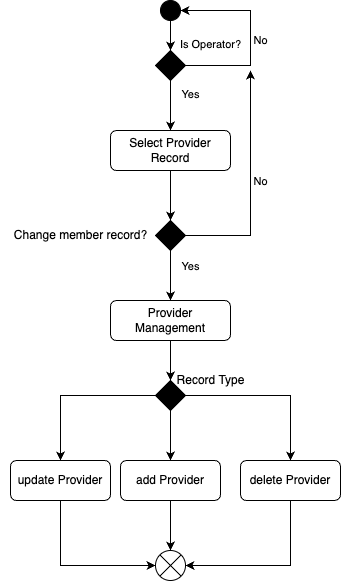

The diagram above was exported from draw.io. Its source (the exported page's mxGraphModel, read from the mxfile embedded in the PNG):
<mxGraphModel dx="538" dy="677" grid="1" gridSize="10" guides="1" tooltips="1" connect="1" arrows="1" fold="1" page="1" pageScale="1" pageWidth="827" pageHeight="1169" math="0" shadow="0">
  <root>
    <mxCell id="WIyWlLk6GJQsqaUBKTNV-0" />
    <mxCell id="WIyWlLk6GJQsqaUBKTNV-1" parent="WIyWlLk6GJQsqaUBKTNV-0" />
    <mxCell id="xZfwnegbkv50yTsG_AYt-34" style="edgeStyle=orthogonalEdgeStyle;rounded=0;orthogonalLoop=1;jettySize=auto;html=1;entryX=0.5;entryY=0;entryDx=0;entryDy=0;" edge="1" parent="WIyWlLk6GJQsqaUBKTNV-1" source="xZfwnegbkv50yTsG_AYt-17" target="xZfwnegbkv50yTsG_AYt-33">
      <mxGeometry relative="1" as="geometry" />
    </mxCell>
    <mxCell id="xZfwnegbkv50yTsG_AYt-17" value="Select Provider Record" style="rounded=1;whiteSpace=wrap;html=1;fontSize=12;glass=0;strokeWidth=1;shadow=0;" vertex="1" parent="WIyWlLk6GJQsqaUBKTNV-1">
      <mxGeometry x="270" y="180" width="120" height="40" as="geometry" />
    </mxCell>
    <mxCell id="xZfwnegbkv50yTsG_AYt-31" style="edgeStyle=orthogonalEdgeStyle;rounded=0;orthogonalLoop=1;jettySize=auto;html=1;entryX=0.5;entryY=0;entryDx=0;entryDy=0;" edge="1" parent="WIyWlLk6GJQsqaUBKTNV-1" source="xZfwnegbkv50yTsG_AYt-19" target="xZfwnegbkv50yTsG_AYt-24">
      <mxGeometry relative="1" as="geometry" />
    </mxCell>
    <mxCell id="xZfwnegbkv50yTsG_AYt-19" value="" style="ellipse;whiteSpace=wrap;html=1;aspect=fixed;fillColor=#000000;" vertex="1" parent="WIyWlLk6GJQsqaUBKTNV-1">
      <mxGeometry x="320" y="50" width="20" height="20" as="geometry" />
    </mxCell>
    <mxCell id="xZfwnegbkv50yTsG_AYt-20" style="edgeStyle=orthogonalEdgeStyle;rounded=0;orthogonalLoop=1;jettySize=auto;html=1;entryX=0.5;entryY=0;entryDx=0;entryDy=0;" edge="1" parent="WIyWlLk6GJQsqaUBKTNV-1" source="xZfwnegbkv50yTsG_AYt-24" target="xZfwnegbkv50yTsG_AYt-17">
      <mxGeometry relative="1" as="geometry" />
    </mxCell>
    <mxCell id="xZfwnegbkv50yTsG_AYt-21" value="Is Operator?" style="edgeLabel;html=1;align=center;verticalAlign=middle;resizable=0;points=[];" vertex="1" connectable="0" parent="xZfwnegbkv50yTsG_AYt-20">
      <mxGeometry x="-0.7367" relative="1" as="geometry">
        <mxPoint x="40" y="-43" as="offset" />
      </mxGeometry>
    </mxCell>
    <mxCell id="xZfwnegbkv50yTsG_AYt-32" value="Yes" style="edgeLabel;html=1;align=center;verticalAlign=middle;resizable=0;points=[];" vertex="1" connectable="0" parent="xZfwnegbkv50yTsG_AYt-20">
      <mxGeometry x="-0.4629" y="-2" relative="1" as="geometry">
        <mxPoint x="22" as="offset" />
      </mxGeometry>
    </mxCell>
    <mxCell id="xZfwnegbkv50yTsG_AYt-22" style="edgeStyle=orthogonalEdgeStyle;rounded=0;orthogonalLoop=1;jettySize=auto;html=1;entryX=1;entryY=0.5;entryDx=0;entryDy=0;" edge="1" parent="WIyWlLk6GJQsqaUBKTNV-1" source="xZfwnegbkv50yTsG_AYt-24" target="xZfwnegbkv50yTsG_AYt-19">
      <mxGeometry relative="1" as="geometry">
        <Array as="points">
          <mxPoint x="410" y="115" />
          <mxPoint x="410" y="60" />
        </Array>
      </mxGeometry>
    </mxCell>
    <mxCell id="xZfwnegbkv50yTsG_AYt-23" value="No" style="edgeLabel;html=1;align=center;verticalAlign=middle;resizable=0;points=[];" vertex="1" connectable="0" parent="xZfwnegbkv50yTsG_AYt-22">
      <mxGeometry x="-0.2139" y="-1" relative="1" as="geometry">
        <mxPoint x="9" y="-15" as="offset" />
      </mxGeometry>
    </mxCell>
    <mxCell id="xZfwnegbkv50yTsG_AYt-24" value="" style="rhombus;whiteSpace=wrap;html=1;fillColor=#000000;" vertex="1" parent="WIyWlLk6GJQsqaUBKTNV-1">
      <mxGeometry x="315" y="100" width="30" height="30" as="geometry" />
    </mxCell>
    <mxCell id="xZfwnegbkv50yTsG_AYt-45" style="edgeStyle=orthogonalEdgeStyle;rounded=0;orthogonalLoop=1;jettySize=auto;html=1;entryX=0.5;entryY=0;entryDx=0;entryDy=0;" edge="1" parent="WIyWlLk6GJQsqaUBKTNV-1" source="xZfwnegbkv50yTsG_AYt-29" target="xZfwnegbkv50yTsG_AYt-42">
      <mxGeometry relative="1" as="geometry" />
    </mxCell>
    <mxCell id="xZfwnegbkv50yTsG_AYt-29" value="Provider Management" style="rounded=1;whiteSpace=wrap;html=1;fontSize=12;glass=0;strokeWidth=1;shadow=0;" vertex="1" parent="WIyWlLk6GJQsqaUBKTNV-1">
      <mxGeometry x="270" y="350" width="120" height="40" as="geometry" />
    </mxCell>
    <mxCell id="xZfwnegbkv50yTsG_AYt-52" style="edgeStyle=orthogonalEdgeStyle;rounded=0;orthogonalLoop=1;jettySize=auto;html=1;entryX=0.5;entryY=0;entryDx=0;entryDy=0;" edge="1" parent="WIyWlLk6GJQsqaUBKTNV-1" source="xZfwnegbkv50yTsG_AYt-30" target="xZfwnegbkv50yTsG_AYt-25">
      <mxGeometry relative="1" as="geometry" />
    </mxCell>
    <mxCell id="xZfwnegbkv50yTsG_AYt-30" value="add Provider" style="rounded=1;whiteSpace=wrap;html=1;fontSize=12;glass=0;strokeWidth=1;shadow=0;" vertex="1" parent="WIyWlLk6GJQsqaUBKTNV-1">
      <mxGeometry x="280" y="510" width="100" height="40" as="geometry" />
    </mxCell>
    <mxCell id="xZfwnegbkv50yTsG_AYt-38" style="edgeStyle=orthogonalEdgeStyle;rounded=0;orthogonalLoop=1;jettySize=auto;html=1;entryX=0.5;entryY=0;entryDx=0;entryDy=0;" edge="1" parent="WIyWlLk6GJQsqaUBKTNV-1" source="xZfwnegbkv50yTsG_AYt-33" target="xZfwnegbkv50yTsG_AYt-29">
      <mxGeometry relative="1" as="geometry" />
    </mxCell>
    <mxCell id="xZfwnegbkv50yTsG_AYt-40" value="Yes" style="edgeLabel;html=1;align=center;verticalAlign=middle;resizable=0;points=[];" vertex="1" connectable="0" parent="xZfwnegbkv50yTsG_AYt-38">
      <mxGeometry x="-0.3633" y="1" relative="1" as="geometry">
        <mxPoint x="19" as="offset" />
      </mxGeometry>
    </mxCell>
    <mxCell id="xZfwnegbkv50yTsG_AYt-39" style="edgeStyle=orthogonalEdgeStyle;rounded=0;orthogonalLoop=1;jettySize=auto;html=1;" edge="1" parent="WIyWlLk6GJQsqaUBKTNV-1" source="xZfwnegbkv50yTsG_AYt-33">
      <mxGeometry relative="1" as="geometry">
        <mxPoint x="410" y="120" as="targetPoint" />
      </mxGeometry>
    </mxCell>
    <mxCell id="xZfwnegbkv50yTsG_AYt-41" value="No" style="edgeLabel;html=1;align=center;verticalAlign=middle;resizable=0;points=[];" vertex="1" connectable="0" parent="xZfwnegbkv50yTsG_AYt-39">
      <mxGeometry x="0.0138" y="-2" relative="1" as="geometry">
        <mxPoint x="8" y="-3" as="offset" />
      </mxGeometry>
    </mxCell>
    <mxCell id="xZfwnegbkv50yTsG_AYt-33" value="" style="rhombus;whiteSpace=wrap;html=1;fillColor=#000000;" vertex="1" parent="WIyWlLk6GJQsqaUBKTNV-1">
      <mxGeometry x="315" y="270" width="30" height="30" as="geometry" />
    </mxCell>
    <mxCell id="xZfwnegbkv50yTsG_AYt-36" value="Change member record?" style="text;html=1;align=center;verticalAlign=middle;resizable=0;points=[];autosize=1;strokeColor=none;fillColor=none;" vertex="1" parent="WIyWlLk6GJQsqaUBKTNV-1">
      <mxGeometry x="160" y="270" width="160" height="30" as="geometry" />
    </mxCell>
    <mxCell id="xZfwnegbkv50yTsG_AYt-46" style="edgeStyle=orthogonalEdgeStyle;rounded=0;orthogonalLoop=1;jettySize=auto;html=1;entryX=0.5;entryY=0;entryDx=0;entryDy=0;" edge="1" parent="WIyWlLk6GJQsqaUBKTNV-1" source="xZfwnegbkv50yTsG_AYt-42" target="xZfwnegbkv50yTsG_AYt-30">
      <mxGeometry relative="1" as="geometry" />
    </mxCell>
    <mxCell id="xZfwnegbkv50yTsG_AYt-47" style="edgeStyle=orthogonalEdgeStyle;rounded=0;orthogonalLoop=1;jettySize=auto;html=1;entryX=0.5;entryY=0;entryDx=0;entryDy=0;" edge="1" parent="WIyWlLk6GJQsqaUBKTNV-1" source="xZfwnegbkv50yTsG_AYt-42" target="xZfwnegbkv50yTsG_AYt-43">
      <mxGeometry relative="1" as="geometry" />
    </mxCell>
    <mxCell id="xZfwnegbkv50yTsG_AYt-48" style="edgeStyle=orthogonalEdgeStyle;rounded=0;orthogonalLoop=1;jettySize=auto;html=1;entryX=0.5;entryY=0;entryDx=0;entryDy=0;" edge="1" parent="WIyWlLk6GJQsqaUBKTNV-1" source="xZfwnegbkv50yTsG_AYt-42" target="xZfwnegbkv50yTsG_AYt-44">
      <mxGeometry relative="1" as="geometry" />
    </mxCell>
    <mxCell id="xZfwnegbkv50yTsG_AYt-42" value="" style="rhombus;whiteSpace=wrap;html=1;fillColor=#000000;" vertex="1" parent="WIyWlLk6GJQsqaUBKTNV-1">
      <mxGeometry x="315" y="430" width="30" height="30" as="geometry" />
    </mxCell>
    <mxCell id="xZfwnegbkv50yTsG_AYt-53" style="edgeStyle=orthogonalEdgeStyle;rounded=0;orthogonalLoop=1;jettySize=auto;html=1;entryX=1;entryY=0.5;entryDx=0;entryDy=0;" edge="1" parent="WIyWlLk6GJQsqaUBKTNV-1" source="xZfwnegbkv50yTsG_AYt-43" target="xZfwnegbkv50yTsG_AYt-25">
      <mxGeometry relative="1" as="geometry">
        <Array as="points">
          <mxPoint x="450" y="615" />
        </Array>
      </mxGeometry>
    </mxCell>
    <mxCell id="xZfwnegbkv50yTsG_AYt-43" value="delete Provider" style="rounded=1;whiteSpace=wrap;html=1;fontSize=12;glass=0;strokeWidth=1;shadow=0;" vertex="1" parent="WIyWlLk6GJQsqaUBKTNV-1">
      <mxGeometry x="400" y="510" width="100" height="40" as="geometry" />
    </mxCell>
    <mxCell id="xZfwnegbkv50yTsG_AYt-54" style="edgeStyle=orthogonalEdgeStyle;rounded=0;orthogonalLoop=1;jettySize=auto;html=1;entryX=0;entryY=0.5;entryDx=0;entryDy=0;" edge="1" parent="WIyWlLk6GJQsqaUBKTNV-1" source="xZfwnegbkv50yTsG_AYt-44" target="xZfwnegbkv50yTsG_AYt-25">
      <mxGeometry relative="1" as="geometry">
        <Array as="points">
          <mxPoint x="220" y="615" />
        </Array>
      </mxGeometry>
    </mxCell>
    <mxCell id="xZfwnegbkv50yTsG_AYt-44" value="update Provider" style="rounded=1;whiteSpace=wrap;html=1;fontSize=12;glass=0;strokeWidth=1;shadow=0;" vertex="1" parent="WIyWlLk6GJQsqaUBKTNV-1">
      <mxGeometry x="170" y="510" width="100" height="40" as="geometry" />
    </mxCell>
    <mxCell id="xZfwnegbkv50yTsG_AYt-50" value="Record Type" style="text;html=1;align=center;verticalAlign=middle;resizable=0;points=[];autosize=1;strokeColor=none;fillColor=none;" vertex="1" parent="WIyWlLk6GJQsqaUBKTNV-1">
      <mxGeometry x="325" y="415" width="90" height="30" as="geometry" />
    </mxCell>
    <mxCell id="xZfwnegbkv50yTsG_AYt-51" value="" style="group" vertex="1" connectable="0" parent="WIyWlLk6GJQsqaUBKTNV-1">
      <mxGeometry x="315" y="600" width="30" height="30" as="geometry" />
    </mxCell>
    <mxCell id="xZfwnegbkv50yTsG_AYt-25" value="" style="ellipse;whiteSpace=wrap;html=1;aspect=fixed;fillColor=none;" vertex="1" parent="xZfwnegbkv50yTsG_AYt-51">
      <mxGeometry width="30" height="30" as="geometry" />
    </mxCell>
    <mxCell id="xZfwnegbkv50yTsG_AYt-26" value="" style="endArrow=none;html=1;rounded=0;exitX=0;exitY=1;exitDx=0;exitDy=0;entryX=1;entryY=0;entryDx=0;entryDy=0;" edge="1" parent="xZfwnegbkv50yTsG_AYt-51" source="xZfwnegbkv50yTsG_AYt-25" target="xZfwnegbkv50yTsG_AYt-25">
      <mxGeometry width="50" height="50" relative="1" as="geometry">
        <mxPoint x="-190" y="-40" as="sourcePoint" />
        <mxPoint x="-170" y="-60" as="targetPoint" />
      </mxGeometry>
    </mxCell>
    <mxCell id="xZfwnegbkv50yTsG_AYt-27" value="" style="endArrow=none;html=1;rounded=0;exitX=0;exitY=0;exitDx=0;exitDy=0;entryX=1;entryY=1;entryDx=0;entryDy=0;" edge="1" parent="xZfwnegbkv50yTsG_AYt-51" source="xZfwnegbkv50yTsG_AYt-25" target="xZfwnegbkv50yTsG_AYt-25">
      <mxGeometry width="50" height="50" relative="1" as="geometry">
        <mxPoint x="-190" y="-40" as="sourcePoint" />
        <mxPoint x="-140" y="-90" as="targetPoint" />
      </mxGeometry>
    </mxCell>
  </root>
</mxGraphModel>